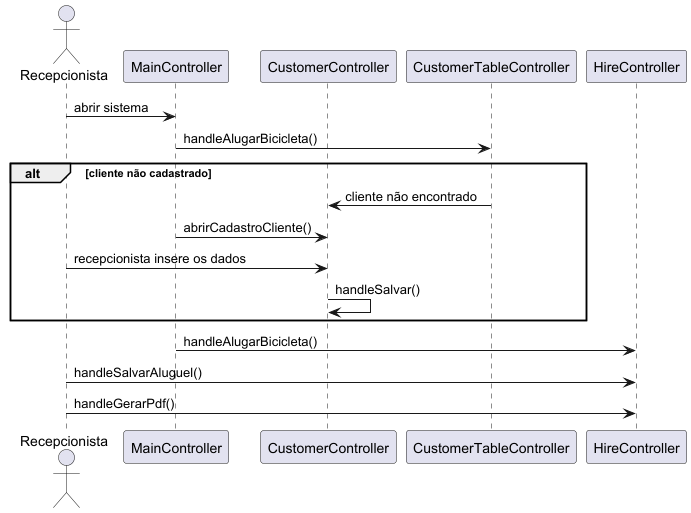

The diagram above was rendered by PlantUML. Its source (embedded in the PNG):
@startuml
actor Recepcionista
participant "MainController" as Menu
participant "CustomerController" as CustomerCtrl
participant "CustomerTableController" as CustomerTCtrl
participant "HireController" as HireCtrl

Recepcionista -> Menu : abrir sistema
Menu -> CustomerTCtrl : handleAlugarBicicleta()

alt cliente não cadastrado
    CustomerTCtrl -> CustomerCtrl : cliente não encontrado
    Menu -> CustomerCtrl : abrirCadastroCliente()
    Recepcionista -> CustomerCtrl : recepcionista insere os dados
    CustomerCtrl -> CustomerCtrl : handleSalvar()
end

Menu -> HireCtrl :  handleAlugarBicicleta()
Recepcionista -> HireCtrl : handleSalvarAluguel()
Recepcionista -> HireCtrl : handleGerarPdf()
@enduml